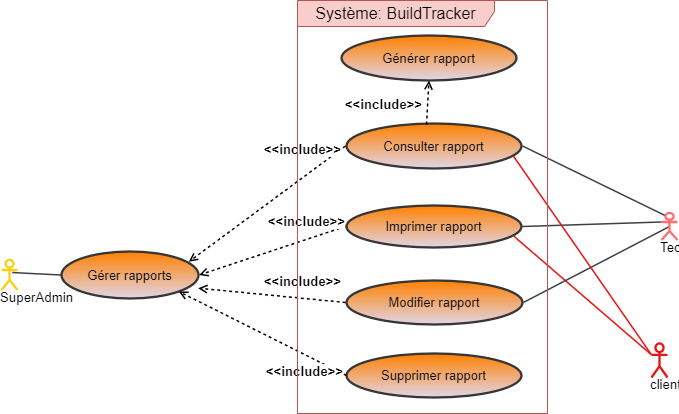

The diagram above was exported from draw.io. Its source (the exported page's mxGraphModel, read from the mxfile embedded in the PNG):
<mxGraphModel dx="880" dy="488" grid="0" gridSize="10" guides="1" tooltips="1" connect="1" arrows="1" fold="1" page="1" pageScale="1" pageWidth="827" pageHeight="1169" math="0" shadow="0">
  <root>
    <mxCell id="0" />
    <mxCell id="1" parent="0" />
    <mxCell id="I5eB-VYYu1wNIRLo6rC5-33" value="SuperAdmin" style="html=1;overflow=block;blockSpacing=1;shape=umlActor;labelPosition=center;verticalLabelPosition=bottom;verticalAlign=top;whiteSpace=nowrap;fontSize=13.3;fontColor=default;align=center;spacing=0;strokeColor=#fcce14;strokeOpacity=100;rounded=1;absoluteArcSize=1;arcSize=9;strokeWidth=2.3;lucidId=EdapDtvQrvRW;" parent="1" vertex="1">
      <mxGeometry x="74" y="546.5" width="16" height="30" as="geometry" />
    </mxCell>
    <mxCell id="I5eB-VYYu1wNIRLo6rC5-34" value="" style="html=1;jettySize=18;whiteSpace=wrap;fontSize=13;strokeColor=#3a414a;strokeOpacity=100;strokeWidth=1.5;rounded=0;startArrow=none;endArrow=none;exitX=0.672;exitY=0.418;exitPerimeter=0;entryX=-0.004;entryY=0.5;entryPerimeter=0;lucidId=EdapSL9WWYfo;" parent="1" source="I5eB-VYYu1wNIRLo6rC5-33" target="I5eB-VYYu1wNIRLo6rC5-39" edge="1">
      <mxGeometry width="100" height="100" relative="1" as="geometry">
        <Array as="points" />
      </mxGeometry>
    </mxCell>
    <mxCell id="I5eB-VYYu1wNIRLo6rC5-35" value="Consulter rapport" style="html=1;overflow=block;blockSpacing=1;whiteSpace=wrap;ellipse;fontSize=13;fontColor=default;spacing=3.8;strokeColor=#363636;strokeOpacity=100;fillOpacity=100;rounded=1;absoluteArcSize=1;arcSize=9;fillColor=#FF8000;strokeWidth=2.3;lucidId=EdapLlGmeyIm;gradientColor=#E1D5E7;" parent="1" vertex="1">
      <mxGeometry x="419" y="410" width="175" height="45" as="geometry" />
    </mxCell>
    <mxCell id="I5eB-VYYu1wNIRLo6rC5-36" value="Modifier rapport" style="html=1;overflow=block;blockSpacing=1;whiteSpace=wrap;ellipse;fontSize=13;fontColor=default;spacing=3.8;strokeColor=#363636;strokeOpacity=100;fillOpacity=100;rounded=1;absoluteArcSize=1;arcSize=9;fillColor=#FF8000;strokeWidth=2.3;lucidId=EdapDaNOhEYJ;gradientColor=#E1D5E7;" parent="1" vertex="1">
      <mxGeometry x="419" y="567" width="176" height="44" as="geometry" />
    </mxCell>
    <mxCell id="I5eB-VYYu1wNIRLo6rC5-37" value="Imprimer rapport" style="html=1;overflow=block;blockSpacing=1;whiteSpace=wrap;ellipse;fontSize=13;fontColor=default;spacing=3.8;strokeColor=#363636;strokeOpacity=100;fillOpacity=100;rounded=1;absoluteArcSize=1;arcSize=9;fillColor=#FF8000;strokeWidth=2.3;lucidId=EdapA0sPQWrS;gradientColor=#E1D5E7;" parent="1" vertex="1">
      <mxGeometry x="419" y="492" width="175" height="42" as="geometry" />
    </mxCell>
    <mxCell id="I5eB-VYYu1wNIRLo6rC5-38" value="Supprimer rapport" style="html=1;overflow=block;blockSpacing=1;whiteSpace=wrap;ellipse;fontSize=13;fontColor=default;spacing=3.8;strokeColor=#363636;strokeOpacity=100;fillOpacity=100;rounded=1;absoluteArcSize=1;arcSize=9;fillColor=#FF8000;strokeWidth=2.3;lucidId=EdapEycXJPJT;gradientColor=#E1D5E7;" parent="1" vertex="1">
      <mxGeometry x="419" y="640" width="175" height="44" as="geometry" />
    </mxCell>
    <mxCell id="I5eB-VYYu1wNIRLo6rC5-39" value="Gérer rapports" style="html=1;overflow=block;blockSpacing=1;whiteSpace=wrap;ellipse;fontSize=13;fontColor=default;spacing=3.8;strokeColor=#363636;strokeOpacity=100;fillOpacity=100;rounded=1;absoluteArcSize=1;arcSize=9;fillColor=#FF8000;strokeWidth=2.3;lucidId=EdapEKNcDOp6;gradientColor=#E1D5E7;" parent="1" vertex="1">
      <mxGeometry x="134" y="538" width="137" height="47" as="geometry" />
    </mxCell>
    <mxCell id="I5eB-VYYu1wNIRLo6rC5-40" value="" style="html=1;jettySize=18;whiteSpace=wrap;fontSize=13;strokeOpacity=100;dashed=1;fixDash=1;strokeWidth=1.5;rounded=0;startArrow=none;endArrow=open;endFill=0;exitX=-0.006;exitY=0.5;exitPerimeter=0;entryX=0.929;entryY=0.219;entryPerimeter=0;lucidId=Edap_zkiXaoq;" parent="1" source="I5eB-VYYu1wNIRLo6rC5-35" target="I5eB-VYYu1wNIRLo6rC5-39" edge="1">
      <mxGeometry width="100" height="100" relative="1" as="geometry">
        <Array as="points" />
      </mxGeometry>
    </mxCell>
    <mxCell id="I5eB-VYYu1wNIRLo6rC5-41" value="&amp;lt;&amp;lt;include&amp;gt;&amp;gt;" style="text;html=1;resizable=0;labelBackgroundColor=default;align=center;verticalAlign=middle;fontStyle=1;fontColor=default;fontSize=13.3;" parent="I5eB-VYYu1wNIRLo6rC5-40" vertex="1">
      <mxGeometry x="-0.8921166407441807" relative="1" as="geometry">
        <mxPoint x="-35" y="-4" as="offset" />
      </mxGeometry>
    </mxCell>
    <mxCell id="I5eB-VYYu1wNIRLo6rC5-57" style="edgeStyle=orthogonalEdgeStyle;rounded=0;orthogonalLoop=1;jettySize=auto;html=1;exitX=0;exitY=0;exitDx=0;exitDy=0;" parent="I5eB-VYYu1wNIRLo6rC5-40" source="I5eB-VYYu1wNIRLo6rC5-41" target="I5eB-VYYu1wNIRLo6rC5-41" edge="1">
      <mxGeometry relative="1" as="geometry" />
    </mxCell>
    <mxCell id="I5eB-VYYu1wNIRLo6rC5-42" value="" style="html=1;jettySize=18;whiteSpace=wrap;fontSize=13;strokeOpacity=100;dashed=1;fixDash=1;strokeWidth=1.5;rounded=0;startArrow=none;endArrow=open;endFill=0;exitX=-0.006;exitY=0.5;exitPerimeter=0;entryX=1.004;entryY=0.5;entryPerimeter=0;lucidId=EdapCCRA5AAs;" parent="1" source="I5eB-VYYu1wNIRLo6rC5-37" target="I5eB-VYYu1wNIRLo6rC5-39" edge="1">
      <mxGeometry width="100" height="100" relative="1" as="geometry">
        <Array as="points" />
      </mxGeometry>
    </mxCell>
    <mxCell id="I5eB-VYYu1wNIRLo6rC5-43" value="&amp;lt;&amp;lt;include&amp;gt;&amp;gt;" style="text;html=1;resizable=0;labelBackgroundColor=default;align=center;verticalAlign=middle;fontStyle=1;fontColor=default;fontSize=13.3;" parent="I5eB-VYYu1wNIRLo6rC5-42" vertex="1">
      <mxGeometry x="-0.9457904599509671" relative="1" as="geometry">
        <mxPoint x="-36" y="-7" as="offset" />
      </mxGeometry>
    </mxCell>
    <mxCell id="I5eB-VYYu1wNIRLo6rC5-56" style="edgeStyle=orthogonalEdgeStyle;rounded=0;orthogonalLoop=1;jettySize=auto;html=1;exitX=0;exitY=0;exitDx=0;exitDy=0;" parent="I5eB-VYYu1wNIRLo6rC5-42" source="I5eB-VYYu1wNIRLo6rC5-43" target="I5eB-VYYu1wNIRLo6rC5-43" edge="1">
      <mxGeometry relative="1" as="geometry" />
    </mxCell>
    <mxCell id="I5eB-VYYu1wNIRLo6rC5-44" value="" style="html=1;jettySize=18;whiteSpace=wrap;fontSize=13;strokeOpacity=100;dashed=1;fixDash=1;strokeWidth=1.5;rounded=0;startArrow=none;endArrow=open;endFill=0;exitX=-0.005;exitY=0.5;exitPerimeter=0;lucidId=EdapxtqRPqO-;entryX=0.998;entryY=0.78;entryDx=0;entryDy=0;entryPerimeter=0;" parent="1" source="I5eB-VYYu1wNIRLo6rC5-36" target="I5eB-VYYu1wNIRLo6rC5-39" edge="1">
      <mxGeometry width="100" height="100" relative="1" as="geometry">
        <Array as="points" />
        <mxPoint x="98" y="660" as="targetPoint" />
      </mxGeometry>
    </mxCell>
    <mxCell id="I5eB-VYYu1wNIRLo6rC5-45" value="&amp;lt;&amp;lt;include&amp;gt;&amp;gt;" style="text;html=1;resizable=0;labelBackgroundColor=default;align=center;verticalAlign=middle;fontStyle=1;fontColor=default;fontSize=13.3;" parent="I5eB-VYYu1wNIRLo6rC5-44" vertex="1">
      <mxGeometry x="-0.8716495790035571" relative="1" as="geometry">
        <mxPoint x="-34" y="-21" as="offset" />
      </mxGeometry>
    </mxCell>
    <mxCell id="I5eB-VYYu1wNIRLo6rC5-46" value="" style="html=1;jettySize=18;whiteSpace=wrap;fontSize=13;strokeOpacity=100;dashed=1;fixDash=1;strokeWidth=1.5;rounded=0;startArrow=none;endArrow=open;endFill=0;exitX=0;exitY=0.5;entryX=1;entryY=1;lucidId=EdapTXEsLvvV;entryDx=0;entryDy=0;exitDx=0;exitDy=0;" parent="1" source="I5eB-VYYu1wNIRLo6rC5-38" target="I5eB-VYYu1wNIRLo6rC5-39" edge="1">
      <mxGeometry width="100" height="100" relative="1" as="geometry">
        <Array as="points" />
        <mxPoint x="396.20999999999975" y="683.75" as="sourcePoint" />
        <mxPoint x="87.998" y="666.25" as="targetPoint" />
      </mxGeometry>
    </mxCell>
    <mxCell id="I5eB-VYYu1wNIRLo6rC5-47" value="&amp;lt;&amp;lt;include&amp;gt;&amp;gt;" style="text;html=1;resizable=0;labelBackgroundColor=default;align=center;verticalAlign=middle;fontStyle=1;fontColor=default;fontSize=13.3;" parent="I5eB-VYYu1wNIRLo6rC5-46" vertex="1">
      <mxGeometry x="-1" relative="1" as="geometry">
        <mxPoint x="-43" y="-5" as="offset" />
      </mxGeometry>
    </mxCell>
    <mxCell id="I5eB-VYYu1wNIRLo6rC5-48" value="client" style="html=1;overflow=block;blockSpacing=1;shape=umlActor;labelPosition=center;verticalLabelPosition=bottom;verticalAlign=top;whiteSpace=nowrap;fontSize=13.3;fontColor=default;align=center;spacing=0;strokeColor=#e81313;strokeOpacity=100;rounded=1;absoluteArcSize=1;arcSize=9;strokeWidth=2.3;lucidId=EdapZiPm6NtK;" parent="1" vertex="1">
      <mxGeometry x="724" y="630" width="16" height="34" as="geometry" />
    </mxCell>
    <mxCell id="I5eB-VYYu1wNIRLo6rC5-50" value="" style="html=1;jettySize=18;whiteSpace=wrap;fontSize=13;strokeColor=#e81313;strokeOpacity=100;strokeWidth=1.5;rounded=0;startArrow=none;endArrow=none;exitX=0;exitY=0.3333333333333333;exitPerimeter=0;entryX=0.957;entryY=0.734;entryPerimeter=0;lucidId=Edapx-0KuR4d;exitDx=0;exitDy=0;" parent="1" source="I5eB-VYYu1wNIRLo6rC5-48" target="I5eB-VYYu1wNIRLo6rC5-37" edge="1">
      <mxGeometry width="100" height="100" relative="1" as="geometry">
        <Array as="points" />
      </mxGeometry>
    </mxCell>
    <mxCell id="I5eB-VYYu1wNIRLo6rC5-51" value="" style="html=1;jettySize=18;whiteSpace=wrap;fontSize=13;strokeColor=#3a414a;strokeOpacity=100;strokeWidth=1.5;rounded=0;startArrow=none;endArrow=none;exitX=0.25;exitY=0.1;exitPerimeter=0;entryX=1.006;entryY=0.5;entryPerimeter=0;lucidId=EdapE-DtPdI8;exitDx=0;exitDy=0;" parent="1" source="I5eB-VYYu1wNIRLo6rC5-61" target="I5eB-VYYu1wNIRLo6rC5-35" edge="1">
      <mxGeometry width="100" height="100" relative="1" as="geometry">
        <Array as="points" />
        <mxPoint x="825.6240000000003" y="570.46" as="sourcePoint" />
      </mxGeometry>
    </mxCell>
    <mxCell id="I5eB-VYYu1wNIRLo6rC5-52" value="" style="html=1;jettySize=18;whiteSpace=wrap;fontSize=13;strokeColor=#3a414a;strokeOpacity=100;strokeWidth=1.5;rounded=0;startArrow=none;endArrow=none;exitX=0;exitY=0.3333333333333333;exitPerimeter=0;entryX=1.006;entryY=0.5;entryPerimeter=0;lucidId=EdapKtZ9rQfG;exitDx=0;exitDy=0;" parent="1" source="I5eB-VYYu1wNIRLo6rC5-61" target="I5eB-VYYu1wNIRLo6rC5-37" edge="1">
      <mxGeometry width="100" height="100" relative="1" as="geometry">
        <Array as="points" />
        <mxPoint x="827" y="570.325" as="sourcePoint" />
      </mxGeometry>
    </mxCell>
    <mxCell id="I5eB-VYYu1wNIRLo6rC5-53" value="" style="html=1;jettySize=18;whiteSpace=wrap;fontSize=13;strokeColor=#3a414a;strokeOpacity=100;strokeWidth=1.5;rounded=0;startArrow=none;endArrow=none;exitX=0.5;exitY=0.5;exitPerimeter=0;entryX=1.005;entryY=0.5;entryPerimeter=0;lucidId=EdapS~orT1pC;exitDx=0;exitDy=0;" parent="1" source="I5eB-VYYu1wNIRLo6rC5-61" target="I5eB-VYYu1wNIRLo6rC5-36" edge="1">
      <mxGeometry width="100" height="100" relative="1" as="geometry">
        <Array as="points" />
        <mxPoint x="827" y="570.325" as="sourcePoint" />
      </mxGeometry>
    </mxCell>
    <mxCell id="I5eB-VYYu1wNIRLo6rC5-59" value="" style="html=1;jettySize=18;whiteSpace=wrap;fontSize=13;strokeColor=#e81313;strokeOpacity=100;strokeWidth=1.5;rounded=0;startArrow=none;endArrow=none;exitX=0;exitY=0.3333333333333333;exitPerimeter=0;lucidId=Edapx-0KuR4d;entryX=0.954;entryY=0.726;entryDx=0;entryDy=0;entryPerimeter=0;exitDx=0;exitDy=0;" parent="1" source="I5eB-VYYu1wNIRLo6rC5-48" target="I5eB-VYYu1wNIRLo6rC5-35" edge="1">
      <mxGeometry width="100" height="100" relative="1" as="geometry">
        <Array as="points" />
        <mxPoint x="821" y="665" as="sourcePoint" />
        <mxPoint x="634" y="510" as="targetPoint" />
      </mxGeometry>
    </mxCell>
    <mxCell id="I5eB-VYYu1wNIRLo6rC5-61" value="Techniciens" style="html=1;overflow=block;blockSpacing=1;shape=umlActor;labelPosition=center;verticalLabelPosition=bottom;verticalAlign=top;whiteSpace=nowrap;fontSize=13.3;fontColor=default;align=center;spacing=0;strokeColor=#fe7070;strokeOpacity=100;rounded=1;absoluteArcSize=1;arcSize=9;strokeWidth=2.3;lucidId=EdapyRjX.ksk;" parent="1" vertex="1">
      <mxGeometry x="734" y="499.5" width="16" height="27" as="geometry" />
    </mxCell>
    <mxCell id="i-HTwmfh4vSKZUSEa3gK-1" value="Système: BuildTracker" style="shape=umlFrame;whiteSpace=wrap;html=1;pointerEvents=0;fontSize=16;width=197;height=26;fillColor=#f8cecc;strokeColor=#b85450;" parent="1" vertex="1">
      <mxGeometry x="370" y="287" width="250" height="413" as="geometry" />
    </mxCell>
    <mxCell id="i-HTwmfh4vSKZUSEa3gK-2" value="Générer rapport" style="html=1;overflow=block;blockSpacing=1;whiteSpace=wrap;ellipse;fontSize=13;fontColor=default;spacing=3.8;strokeColor=#363636;strokeOpacity=100;fillOpacity=100;rounded=1;absoluteArcSize=1;arcSize=9;fillColor=#FF8000;strokeWidth=2.3;lucidId=EdapLlGmeyIm;gradientColor=#E1D5E7;" parent="1" vertex="1">
      <mxGeometry x="414" y="322" width="175" height="45" as="geometry" />
    </mxCell>
    <mxCell id="i-HTwmfh4vSKZUSEa3gK-3" value="" style="html=1;jettySize=18;whiteSpace=wrap;fontSize=13;strokeOpacity=100;dashed=1;fixDash=1;strokeWidth=1.5;rounded=0;startArrow=none;endArrow=open;endFill=0;entryX=0.5;entryY=1;lucidId=Edap_zkiXaoq;entryDx=0;entryDy=0;" parent="1" target="i-HTwmfh4vSKZUSEa3gK-2" edge="1">
      <mxGeometry width="100" height="100" relative="1" as="geometry">
        <Array as="points" />
        <mxPoint x="499" y="411" as="sourcePoint" />
        <mxPoint x="620" y="465" as="targetPoint" />
      </mxGeometry>
    </mxCell>
    <mxCell id="i-HTwmfh4vSKZUSEa3gK-4" value="&amp;lt;&amp;lt;include&amp;gt;&amp;gt;" style="text;html=1;resizable=0;labelBackgroundColor=default;align=center;verticalAlign=middle;fontStyle=1;fontColor=default;fontSize=13.3;" parent="i-HTwmfh4vSKZUSEa3gK-3" vertex="1">
      <mxGeometry x="-0.8921166407441807" relative="1" as="geometry">
        <mxPoint x="-44" y="-19" as="offset" />
      </mxGeometry>
    </mxCell>
    <mxCell id="i-HTwmfh4vSKZUSEa3gK-5" style="edgeStyle=orthogonalEdgeStyle;rounded=0;orthogonalLoop=1;jettySize=auto;html=1;exitX=0;exitY=0;exitDx=0;exitDy=0;" parent="i-HTwmfh4vSKZUSEa3gK-3" source="i-HTwmfh4vSKZUSEa3gK-4" target="i-HTwmfh4vSKZUSEa3gK-4" edge="1">
      <mxGeometry relative="1" as="geometry" />
    </mxCell>
  </root>
</mxGraphModel>